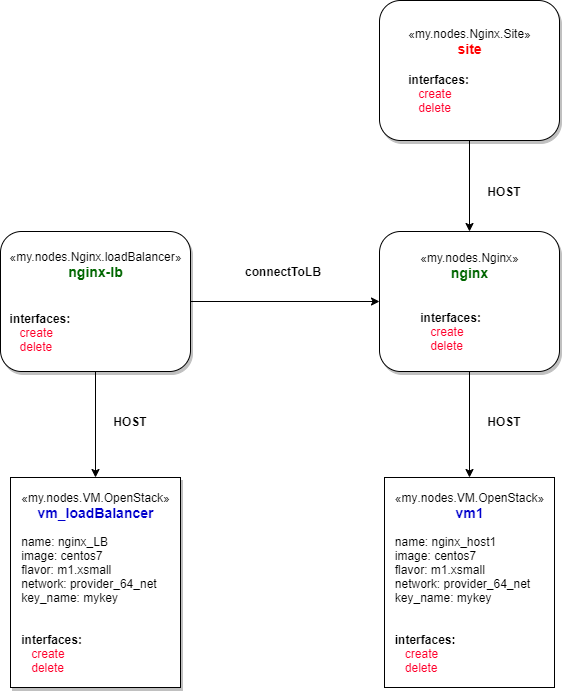

The diagram above was exported from draw.io. Its source (the exported page's mxGraphModel, read from the mxfile embedded in the PNG):
<mxGraphModel dx="1339" dy="1895" grid="1" gridSize="10" guides="1" tooltips="1" connect="1" arrows="1" fold="1" page="1" pageScale="1" pageWidth="1100" pageHeight="850" math="0" shadow="0">
  <root>
    <mxCell id="0" />
    <mxCell id="1" parent="0" />
    <mxCell id="rVXvFYI-EUlYNqynBLQ0-9" value="«my.nodes.VM.OpenStack»&lt;br&gt;&lt;b&gt;&lt;font color=&quot;#0000cc&quot; style=&quot;font-size: 14px&quot;&gt;vm_loadBalancer&lt;/font&gt;&lt;/b&gt;&lt;font color=&quot;#0000cc&quot;&gt;&lt;br&gt;&lt;/font&gt;&lt;br&gt;&lt;div style=&quot;text-align: left&quot;&gt;name: nginx_LB&lt;/div&gt;&lt;div style=&quot;text-align: left&quot;&gt;image: centos7&lt;/div&gt;&lt;div style=&quot;text-align: left&quot;&gt;flavor: m1.xsmall&lt;/div&gt;&lt;div style=&quot;text-align: left&quot;&gt;network: provider_64_net&lt;/div&gt;&lt;div style=&quot;text-align: left&quot;&gt;key_name: mykey&lt;br&gt;&lt;br&gt;&lt;br&gt;&lt;b&gt;interfaces:&lt;/b&gt;&lt;/div&gt;&lt;div style=&quot;text-align: left&quot;&gt;&amp;nbsp; &amp;nbsp;&lt;font color=&quot;#ff002b&quot;&gt;create&amp;nbsp;&lt;/font&gt;&lt;/div&gt;&lt;div style=&quot;text-align: left&quot;&gt;&lt;font color=&quot;#ff002b&quot;&gt;&amp;nbsp; &amp;nbsp;delete&lt;/font&gt;&lt;/div&gt;" style="html=1;shadow=1;" vertex="1" parent="1">
      <mxGeometry x="332" y="436" width="170" height="210" as="geometry" />
    </mxCell>
    <mxCell id="rVXvFYI-EUlYNqynBLQ0-18" value="«my&lt;span style=&quot;font-family: , &amp;#34;consolas&amp;#34; , &amp;#34;liberation mono&amp;#34; , &amp;#34;menlo&amp;#34; , monospace&quot;&gt;.nodes.VM.OpenStack&lt;/span&gt;»&lt;br&gt;&lt;b&gt;&lt;font style=&quot;font-size: 14px&quot; color=&quot;#0000cc&quot;&gt;vm1&lt;/font&gt;&lt;/b&gt;&lt;span style=&quot;font-family: , &amp;#34;consolas&amp;#34; , &amp;#34;liberation mono&amp;#34; , &amp;#34;menlo&amp;#34; , monospace&quot;&gt;&lt;br&gt;&lt;br&gt;&lt;div style=&quot;text-align: left&quot;&gt;name: nginx_host1&lt;/div&gt;&lt;div style=&quot;text-align: left&quot;&gt;image: centos7&lt;/div&gt;&lt;div style=&quot;text-align: left&quot;&gt;flavor: m1.xsmall&lt;/div&gt;&lt;div style=&quot;text-align: left&quot;&gt;network: provider_64_net&lt;/div&gt;&lt;div style=&quot;text-align: left&quot;&gt;key_name: mykey&lt;/div&gt;&lt;div style=&quot;text-align: left&quot;&gt;&lt;br&gt;&lt;/div&gt;&lt;div style=&quot;text-align: left&quot;&gt;&lt;br&gt;&lt;/div&gt;&lt;div style=&quot;text-align: left&quot;&gt;&lt;div&gt;&lt;b&gt;interfaces:&lt;/b&gt;&lt;/div&gt;&lt;div&gt;&amp;nbsp; &amp;nbsp;&lt;font color=&quot;#ff002b&quot;&gt;create&amp;nbsp;&lt;/font&gt;&lt;/div&gt;&lt;div&gt;&lt;font color=&quot;#ff002b&quot;&gt;&amp;nbsp; &amp;nbsp;delete&lt;/font&gt;&lt;/div&gt;&lt;/div&gt;&lt;/span&gt;" style="html=1;glass=0;rounded=0;" vertex="1" parent="1">
      <mxGeometry x="706" y="436" width="170" height="210" as="geometry" />
    </mxCell>
    <mxCell id="rVXvFYI-EUlYNqynBLQ0-21" style="edgeStyle=orthogonalEdgeStyle;rounded=0;orthogonalLoop=1;jettySize=auto;html=1;exitX=0.5;exitY=1;exitDx=0;exitDy=0;entryX=0.5;entryY=0;entryDx=0;entryDy=0;" edge="1" parent="1" source="rVXvFYI-EUlYNqynBLQ0-19" target="rVXvFYI-EUlYNqynBLQ0-9">
      <mxGeometry relative="1" as="geometry" />
    </mxCell>
    <mxCell id="rVXvFYI-EUlYNqynBLQ0-31" style="edgeStyle=orthogonalEdgeStyle;rounded=0;orthogonalLoop=1;jettySize=auto;html=1;exitX=1;exitY=0.5;exitDx=0;exitDy=0;entryX=0;entryY=0.5;entryDx=0;entryDy=0;startArrow=none;startFill=0;endArrow=classic;endFill=1;" edge="1" parent="1" source="rVXvFYI-EUlYNqynBLQ0-19" target="rVXvFYI-EUlYNqynBLQ0-25">
      <mxGeometry relative="1" as="geometry" />
    </mxCell>
    <mxCell id="rVXvFYI-EUlYNqynBLQ0-19" value="«m&lt;span style=&quot;font-family: , &amp;#34;consolas&amp;#34; , &amp;#34;liberation mono&amp;#34; , &amp;#34;menlo&amp;#34; , monospace&quot;&gt;y.nodes.Nginx.loadBalancer&lt;/span&gt;»&lt;br&gt;&lt;span style=&quot;font-family: , &amp;#34;consolas&amp;#34; , &amp;#34;liberation mono&amp;#34; , &amp;#34;menlo&amp;#34; , monospace&quot;&gt;&lt;b&gt;&lt;font style=&quot;font-size: 14px&quot; color=&quot;#006600&quot;&gt;nginx-lb&lt;br&gt;&lt;br&gt;&lt;br&gt;&lt;/font&gt;&lt;/b&gt;&lt;/span&gt;&lt;div style=&quot;text-align: left&quot;&gt;&lt;b&gt;interfaces:&lt;/b&gt;&lt;/div&gt;&lt;div style=&quot;text-align: left&quot;&gt;&amp;nbsp; &amp;nbsp;&lt;font color=&quot;#ff002b&quot;&gt;create&amp;nbsp;&lt;/font&gt;&lt;/div&gt;&lt;div style=&quot;text-align: left&quot;&gt;&lt;font color=&quot;#ff002b&quot;&gt;&amp;nbsp; &amp;nbsp;delete&lt;/font&gt;&lt;/div&gt;" style="html=1;shadow=1;rounded=1;" vertex="1" parent="1">
      <mxGeometry x="322" y="190" width="190" height="140" as="geometry" />
    </mxCell>
    <mxCell id="rVXvFYI-EUlYNqynBLQ0-24" value="&lt;b&gt;HOST&lt;/b&gt;" style="text;html=1;strokeColor=none;fillColor=none;align=center;verticalAlign=middle;whiteSpace=wrap;rounded=0;" vertex="1" parent="1">
      <mxGeometry x="432" y="370" width="40" height="20" as="geometry" />
    </mxCell>
    <mxCell id="rVXvFYI-EUlYNqynBLQ0-26" style="edgeStyle=orthogonalEdgeStyle;rounded=0;orthogonalLoop=1;jettySize=auto;html=1;exitX=0.5;exitY=1;exitDx=0;exitDy=0;entryX=0.5;entryY=0;entryDx=0;entryDy=0;" edge="1" parent="1" source="rVXvFYI-EUlYNqynBLQ0-25" target="rVXvFYI-EUlYNqynBLQ0-18">
      <mxGeometry relative="1" as="geometry" />
    </mxCell>
    <mxCell id="rVXvFYI-EUlYNqynBLQ0-25" value="«my.nodes.Nginx»&lt;br&gt;&lt;span style=&quot;font-family: , &amp;#34;consolas&amp;#34; , &amp;#34;liberation mono&amp;#34; , &amp;#34;menlo&amp;#34; , monospace&quot;&gt;&lt;b&gt;&lt;font style=&quot;font-size: 14px&quot; color=&quot;#006600&quot;&gt;nginx&lt;br&gt;&lt;br&gt;&lt;/font&gt;&lt;/b&gt;&lt;/span&gt;&lt;div style=&quot;text-align: left&quot;&gt;&lt;b&gt;&lt;br&gt;&lt;/b&gt;&lt;/div&gt;&lt;div style=&quot;text-align: left&quot;&gt;&lt;b&gt;interfaces:&lt;/b&gt;&lt;/div&gt;&lt;div style=&quot;text-align: left&quot;&gt;&amp;nbsp; &amp;nbsp;&lt;font color=&quot;#ff002b&quot;&gt;create&amp;nbsp;&lt;/font&gt;&lt;/div&gt;&lt;div style=&quot;text-align: left&quot;&gt;&lt;font color=&quot;#ff002b&quot;&gt;&amp;nbsp; &amp;nbsp;delete&lt;/font&gt;&lt;/div&gt;" style="html=1;shadow=1;rounded=1;" vertex="1" parent="1">
      <mxGeometry x="701" y="190" width="180" height="140" as="geometry" />
    </mxCell>
    <mxCell id="rVXvFYI-EUlYNqynBLQ0-28" style="edgeStyle=orthogonalEdgeStyle;rounded=0;orthogonalLoop=1;jettySize=auto;html=1;exitX=0.5;exitY=1;exitDx=0;exitDy=0;entryX=0.5;entryY=0;entryDx=0;entryDy=0;" edge="1" parent="1" source="rVXvFYI-EUlYNqynBLQ0-27" target="rVXvFYI-EUlYNqynBLQ0-25">
      <mxGeometry relative="1" as="geometry" />
    </mxCell>
    <mxCell id="rVXvFYI-EUlYNqynBLQ0-27" value="«&lt;span style=&quot;font-family: , &amp;#34;consolas&amp;#34; , &amp;#34;liberation mono&amp;#34; , &amp;#34;menlo&amp;#34; , monospace&quot;&gt;my.nodes.Nginx.Site&lt;/span&gt;»&lt;br&gt;&lt;span style=&quot;font-family: , &amp;#34;consolas&amp;#34; , &amp;#34;liberation mono&amp;#34; , &amp;#34;menlo&amp;#34; , monospace&quot;&gt;&lt;b&gt;&lt;font style=&quot;font-size: 14px&quot;&gt;&lt;font color=&quot;#ff0000&quot;&gt;site&lt;/font&gt;&lt;br&gt;&lt;br&gt;&lt;/font&gt;&lt;/b&gt;&lt;/span&gt;&lt;div style=&quot;text-align: left&quot;&gt;&lt;b&gt;interfaces:&lt;/b&gt;&lt;/div&gt;&lt;div style=&quot;text-align: left&quot;&gt;&amp;nbsp; &amp;nbsp;&lt;font color=&quot;#ff002b&quot;&gt;create&amp;nbsp;&lt;/font&gt;&lt;/div&gt;&lt;div style=&quot;text-align: left&quot;&gt;&lt;font color=&quot;#ff002b&quot;&gt;&amp;nbsp; &amp;nbsp;delete&lt;/font&gt;&lt;/div&gt;" style="html=1;shadow=1;rounded=1;" vertex="1" parent="1">
      <mxGeometry x="701" y="-41" width="180" height="140" as="geometry" />
    </mxCell>
    <mxCell id="rVXvFYI-EUlYNqynBLQ0-29" value="&lt;b&gt;HOST&lt;/b&gt;" style="text;html=1;strokeColor=none;fillColor=none;align=center;verticalAlign=middle;whiteSpace=wrap;rounded=0;" vertex="1" parent="1">
      <mxGeometry x="806" y="140" width="40" height="20" as="geometry" />
    </mxCell>
    <mxCell id="rVXvFYI-EUlYNqynBLQ0-30" value="&lt;b&gt;HOST&lt;/b&gt;" style="text;html=1;strokeColor=none;fillColor=none;align=center;verticalAlign=middle;whiteSpace=wrap;rounded=0;" vertex="1" parent="1">
      <mxGeometry x="806" y="370" width="40" height="20" as="geometry" />
    </mxCell>
    <mxCell id="rVXvFYI-EUlYNqynBLQ0-32" value="&lt;span style=&quot;font-family: , &amp;#34;consolas&amp;#34; , &amp;#34;liberation mono&amp;#34; , &amp;#34;menlo&amp;#34; , monospace&quot;&gt;&lt;b&gt;connectToLB&lt;/b&gt;&lt;/span&gt;" style="text;html=1;strokeColor=none;fillColor=none;align=center;verticalAlign=middle;whiteSpace=wrap;rounded=0;" vertex="1" parent="1">
      <mxGeometry x="570" y="220" width="70" height="20" as="geometry" />
    </mxCell>
  </root>
</mxGraphModel>